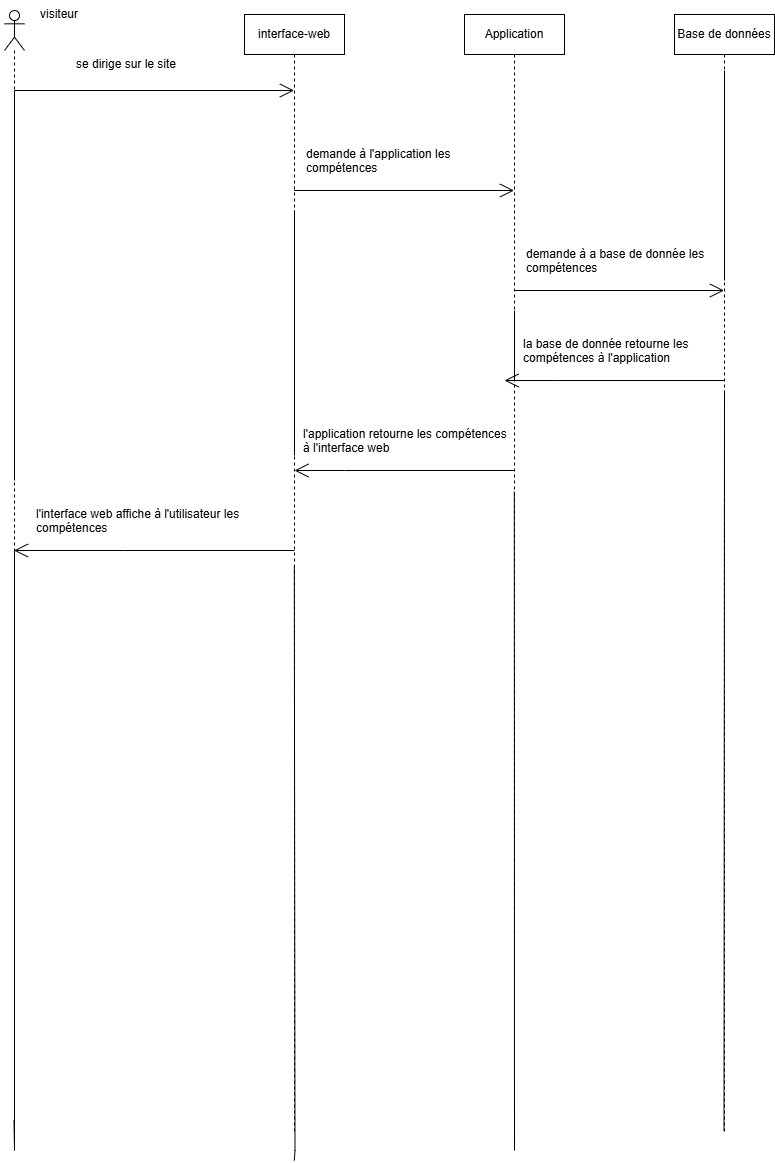

The diagram above was exported from draw.io. Its source (the exported page's mxGraphModel, read from the mxfile embedded in the PNG):
<mxGraphModel dx="2240" dy="1205" grid="1" gridSize="10" guides="1" tooltips="1" connect="1" arrows="1" fold="1" page="1" pageScale="1" pageWidth="827" pageHeight="1169" math="0" shadow="0">
  <root>
    <mxCell id="0" />
    <mxCell id="1" parent="0" />
    <mxCell id="_yblt7L4zCB27tLnutkQ-1" parent="1" style="shape=umlLifeline;perimeter=lifelinePerimeter;whiteSpace=wrap;html=1;container=1;dropTarget=0;collapsible=0;recursiveResize=0;outlineConnect=0;portConstraint=eastwest;newEdgeStyle={&quot;curved&quot;:0,&quot;rounded&quot;:0};participant=umlActor;" value="" vertex="1">
      <mxGeometry height="1110" width="20" x="90" y="20" as="geometry" />
    </mxCell>
    <mxCell id="_yblt7L4zCB27tLnutkQ-2" parent="1" style="text;strokeColor=none;fillColor=none;spacingLeft=4;spacingRight=4;overflow=hidden;rotatable=0;points=[[0,0.5],[1,0.5]];portConstraint=eastwest;fontSize=12;whiteSpace=wrap;html=1;" value="visiteur" vertex="1">
      <mxGeometry height="30" width="60" x="120" y="10" as="geometry" />
    </mxCell>
    <mxCell id="_yblt7L4zCB27tLnutkQ-3" parent="1" style="shape=umlLifeline;perimeter=lifelinePerimeter;whiteSpace=wrap;html=1;container=1;dropTarget=0;collapsible=0;recursiveResize=0;outlineConnect=0;portConstraint=eastwest;newEdgeStyle={&quot;curved&quot;:0,&quot;rounded&quot;:0};" value="Base de données" vertex="1">
      <mxGeometry height="1120" width="100" x="760" y="24" as="geometry" />
    </mxCell>
    <mxCell id="_yblt7L4zCB27tLnutkQ-4" parent="1" style="shape=umlLifeline;perimeter=lifelinePerimeter;whiteSpace=wrap;html=1;container=1;dropTarget=0;collapsible=0;recursiveResize=0;outlineConnect=0;portConstraint=eastwest;newEdgeStyle={&quot;curved&quot;:0,&quot;rounded&quot;:0};" value="Application" vertex="1">
      <mxGeometry height="1120" width="100" x="550" y="24" as="geometry" />
    </mxCell>
    <mxCell id="_yblt7L4zCB27tLnutkQ-5" parent="1" style="shape=umlLifeline;perimeter=lifelinePerimeter;whiteSpace=wrap;html=1;container=1;dropTarget=0;collapsible=0;recursiveResize=0;outlineConnect=0;portConstraint=eastwest;newEdgeStyle={&quot;curved&quot;:0,&quot;rounded&quot;:0};" value="interface-web" vertex="1">
      <mxGeometry height="1120" width="100" x="330" y="24" as="geometry" />
    </mxCell>
    <mxCell id="_yblt7L4zCB27tLnutkQ-6" edge="1" parent="1" style="endArrow=open;endFill=1;endSize=12;html=1;rounded=0;" target="_yblt7L4zCB27tLnutkQ-5" value="">
      <mxGeometry relative="1" width="160" as="geometry">
        <mxPoint x="100" y="100" as="sourcePoint" />
        <mxPoint x="512.5" y="100" as="targetPoint" />
      </mxGeometry>
    </mxCell>
    <mxCell id="_yblt7L4zCB27tLnutkQ-7" parent="1" style="text;whiteSpace=wrap;html=1;" value="se dirige sur le site" vertex="1">
      <mxGeometry height="30" width="120" x="160" y="60" as="geometry" />
    </mxCell>
    <mxCell id="_yblt7L4zCB27tLnutkQ-8" edge="1" parent="1" style="endArrow=open;endFill=1;endSize=12;html=1;rounded=0;" value="">
      <mxGeometry relative="1" width="160" as="geometry">
        <mxPoint x="379.5" y="200" as="sourcePoint" />
        <mxPoint x="599.5" y="200" as="targetPoint" />
      </mxGeometry>
    </mxCell>
    <mxCell id="_yblt7L4zCB27tLnutkQ-9" parent="1" style="text;whiteSpace=wrap;html=1;" value="demande à l'application les compétences" vertex="1">
      <mxGeometry height="30" width="220" x="390" y="150" as="geometry" />
    </mxCell>
    <mxCell id="_yblt7L4zCB27tLnutkQ-10" edge="1" parent="1" style="endArrow=open;endFill=1;endSize=12;html=1;rounded=0;" target="_yblt7L4zCB27tLnutkQ-3" value="">
      <mxGeometry relative="1" width="160" as="geometry">
        <mxPoint x="600" y="300" as="sourcePoint" />
        <mxPoint x="820" y="300" as="targetPoint" />
      </mxGeometry>
    </mxCell>
    <mxCell id="_yblt7L4zCB27tLnutkQ-11" parent="1" style="text;whiteSpace=wrap;html=1;" value="demande à a base de donnée les compétences" vertex="1">
      <mxGeometry height="30" width="220" x="610" y="250" as="geometry" />
    </mxCell>
    <mxCell id="_yblt7L4zCB27tLnutkQ-12" edge="1" parent="1" source="_yblt7L4zCB27tLnutkQ-3" style="endArrow=open;endFill=1;endSize=12;html=1;rounded=0;" value="">
      <mxGeometry relative="1" width="160" x="-0.549" as="geometry">
        <Array as="points">
          <mxPoint x="640" y="390" />
        </Array>
        <mxPoint x="950" y="390" as="sourcePoint" />
        <mxPoint x="590" y="390" as="targetPoint" />
      </mxGeometry>
    </mxCell>
    <mxCell id="_yblt7L4zCB27tLnutkQ-13" parent="1" style="text;whiteSpace=wrap;html=1;" value="la base de donnée retourne les compétences à l'application" vertex="1">
      <mxGeometry height="30" width="220" x="607" y="340" as="geometry" />
    </mxCell>
    <mxCell id="_yblt7L4zCB27tLnutkQ-14" edge="1" parent="1" style="endArrow=open;endFill=1;endSize=12;html=1;rounded=0;" value="">
      <mxGeometry relative="1" width="160" x="-0.549" as="geometry">
        <Array as="points">
          <mxPoint x="430" y="480" />
        </Array>
        <mxPoint x="600" y="480" as="sourcePoint" />
        <mxPoint x="380" y="480" as="targetPoint" />
      </mxGeometry>
    </mxCell>
    <mxCell id="_yblt7L4zCB27tLnutkQ-15" parent="1" style="text;whiteSpace=wrap;html=1;" value="l'application retourne les compétences&amp;nbsp;&lt;div&gt;à&amp;nbsp;&lt;span style=&quot;background-color: transparent; color: light-dark(#000000, var(--ge-light-color, #ffffff));&quot;&gt;l'interface web&lt;/span&gt;&lt;/div&gt;" vertex="1">
      <mxGeometry height="30" width="220" x="387" y="430" as="geometry" />
    </mxCell>
    <mxCell id="_yblt7L4zCB27tLnutkQ-16" edge="1" parent="1" style="endArrow=open;endFill=1;endSize=12;html=1;rounded=0;" target="_yblt7L4zCB27tLnutkQ-1" value="">
      <mxGeometry relative="1" width="160" x="-0.6435" as="geometry">
        <Array as="points">
          <mxPoint x="210" y="560" />
        </Array>
        <mxPoint x="380" y="560" as="sourcePoint" />
        <mxPoint x="160" y="560" as="targetPoint" />
      </mxGeometry>
    </mxCell>
    <mxCell id="_yblt7L4zCB27tLnutkQ-17" parent="1" style="text;whiteSpace=wrap;html=1;" value="l'interface web affiche à l'utilisateur les compétences" vertex="1">
      <mxGeometry height="30" width="220" x="120" y="510" as="geometry" />
    </mxCell>
    <mxCell id="_yblt7L4zCB27tLnutkQ-18" edge="1" parent="1" style="endArrow=none;html=1;rounded=0;defaultLabelBackgroundColor=page;labelPadding=0 4;" value="">
      <mxGeometry height="50" relative="1" width="50" as="geometry">
        <mxPoint x="810" y="290" as="sourcePoint" />
        <mxPoint x="810" y="80" as="targetPoint" />
      </mxGeometry>
    </mxCell>
    <mxCell id="_yblt7L4zCB27tLnutkQ-19" edge="1" parent="1" source="_yblt7L4zCB27tLnutkQ-3" style="endArrow=none;html=1;rounded=0;defaultLabelBackgroundColor=page;labelPadding=0 4;" value="">
      <mxGeometry height="50" relative="1" width="50" x="1" as="geometry">
        <Array as="points">
          <mxPoint x="810" y="1140" />
        </Array>
        <mxPoint x="810" y="610" as="sourcePoint" />
        <mxPoint x="810" y="400" as="targetPoint" />
      </mxGeometry>
    </mxCell>
    <mxCell id="_yblt7L4zCB27tLnutkQ-20" edge="1" parent="1" source="_yblt7L4zCB27tLnutkQ-1" style="endArrow=none;html=1;rounded=0;defaultLabelBackgroundColor=page;labelPadding=0 4;" value="">
      <mxGeometry height="50" relative="1" width="50" x="1" as="geometry">
        <Array as="points">
          <mxPoint x="100" y="1160" />
        </Array>
        <mxPoint x="100" y="1300" as="sourcePoint" />
        <mxPoint x="100" y="560" as="targetPoint" />
      </mxGeometry>
    </mxCell>
    <mxCell id="_yblt7L4zCB27tLnutkQ-21" edge="1" parent="1" source="_yblt7L4zCB27tLnutkQ-5" style="endArrow=none;html=1;rounded=0;defaultLabelBackgroundColor=page;labelPadding=0 4;exitX=0.498;exitY=0.493;exitDx=0;exitDy=0;exitPerimeter=0;" value="">
      <mxGeometry height="50" relative="1" width="50" x="0.9125" as="geometry">
        <Array as="points">
          <mxPoint x="380.5" y="1160" />
        </Array>
        <mxPoint x="379.5" y="1050" as="sourcePoint" />
        <mxPoint x="379.8" y="1170" as="targetPoint" />
      </mxGeometry>
    </mxCell>
    <mxCell id="_yblt7L4zCB27tLnutkQ-22" edge="1" parent="1" style="endArrow=none;html=1;rounded=0;defaultLabelBackgroundColor=page;labelPadding=0 4;entryX=0.498;entryY=0.426;entryDx=0;entryDy=0;entryPerimeter=0;" target="_yblt7L4zCB27tLnutkQ-4" value="">
      <mxGeometry height="50" relative="1" width="50" x="-0.9515" as="geometry">
        <Array as="points">
          <mxPoint x="600" y="1160" />
        </Array>
        <mxPoint x="600" y="1160" as="sourcePoint" />
        <mxPoint x="600" y="530" as="targetPoint" />
      </mxGeometry>
    </mxCell>
    <mxCell id="_yblt7L4zCB27tLnutkQ-23" edge="1" parent="1" style="endArrow=none;html=1;rounded=0;defaultLabelBackgroundColor=page;labelPadding=0 4;" value="">
      <mxGeometry height="50" relative="1" width="50" x="1" as="geometry">
        <Array as="points">
          <mxPoint x="100" y="490" />
        </Array>
        <mxPoint x="100" y="490" as="sourcePoint" />
        <mxPoint x="100" y="100" as="targetPoint" />
      </mxGeometry>
    </mxCell>
    <mxCell id="_yblt7L4zCB27tLnutkQ-24" edge="1" parent="1" style="endArrow=none;html=1;rounded=0;defaultLabelBackgroundColor=page;labelPadding=0 4;" value="">
      <mxGeometry height="50" relative="1" width="50" x="1" as="geometry">
        <Array as="points">
          <mxPoint x="380" y="465" />
        </Array>
        <mxPoint x="380" y="465" as="sourcePoint" />
        <mxPoint x="380" y="220" as="targetPoint" />
      </mxGeometry>
    </mxCell>
    <mxCell id="_yblt7L4zCB27tLnutkQ-25" edge="1" parent="1" style="endArrow=none;html=1;rounded=0;defaultLabelBackgroundColor=page;labelPadding=0 4;" value="">
      <mxGeometry height="50" relative="1" width="50" x="1" as="geometry">
        <Array as="points">
          <mxPoint x="600" y="390" />
        </Array>
        <mxPoint x="600" y="390" as="sourcePoint" />
        <mxPoint x="600" y="320" as="targetPoint" />
      </mxGeometry>
    </mxCell>
  </root>
</mxGraphModel>